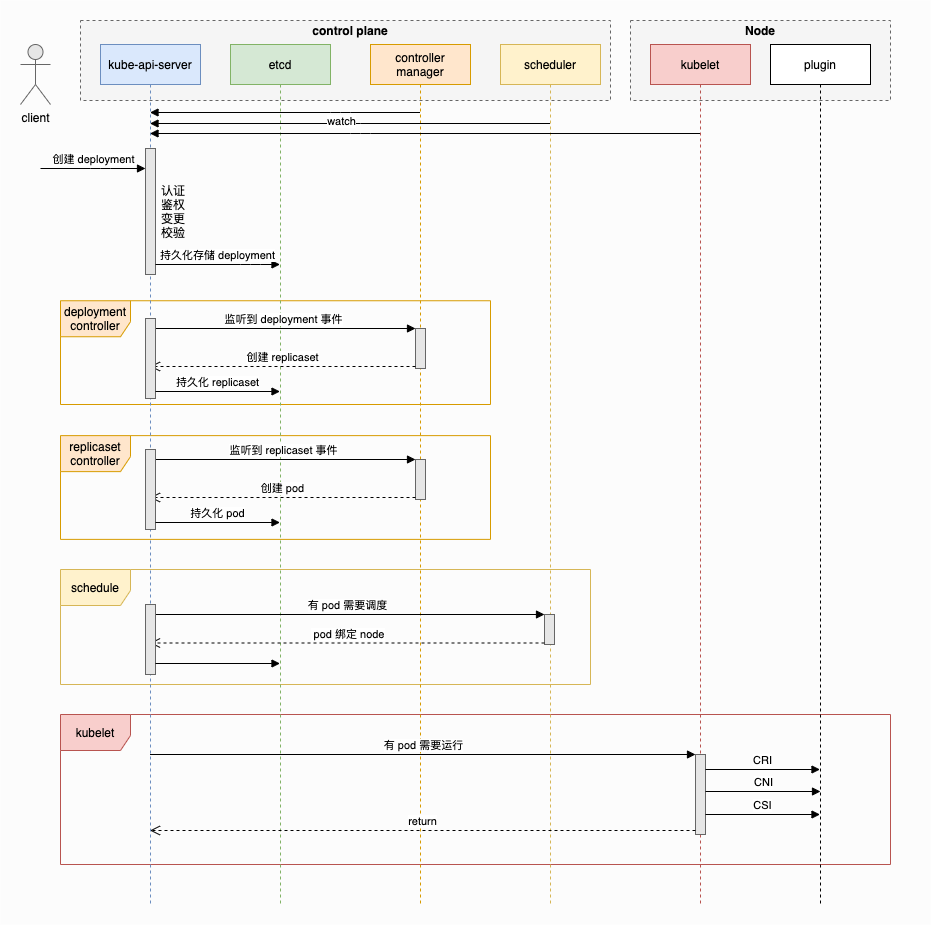

The diagram above was exported from draw.io. Its source (the exported page's mxGraphModel, read from the mxfile embedded in the PNG):
<mxGraphModel dx="946" dy="672" grid="1" gridSize="10" guides="1" tooltips="1" connect="1" arrows="1" fold="1" page="1" pageScale="1" pageWidth="827" pageHeight="1169" math="0" shadow="0">
  <root>
    <mxCell id="c116Y4tzYLUwl8cViZqs-0" />
    <mxCell id="c116Y4tzYLUwl8cViZqs-1" parent="c116Y4tzYLUwl8cViZqs-0" />
    <mxCell id="a-oeuZOuvvS_jIjNEOJU-1" value="" style="rounded=0;whiteSpace=wrap;html=1;dashed=1;gradientColor=none;fillColor=#FCFCFC;strokeColor=none;" vertex="1" parent="c116Y4tzYLUwl8cViZqs-1">
      <mxGeometry x="70" y="16" width="930" height="924" as="geometry" />
    </mxCell>
    <mxCell id="c116Y4tzYLUwl8cViZqs-54" value="" style="html=1;dashed=1;whitespace=wrap;strokeColor=#666666;fillColor=#f5f5f5;fontColor=#333333;" vertex="1" parent="c116Y4tzYLUwl8cViZqs-1">
      <mxGeometry x="700" y="36" width="260" height="80" as="geometry" />
    </mxCell>
    <mxCell id="c116Y4tzYLUwl8cViZqs-52" value="" style="html=1;dashed=1;whitespace=wrap;strokeColor=#666666;fillColor=#f5f5f5;fontColor=#333333;" vertex="1" parent="c116Y4tzYLUwl8cViZqs-1">
      <mxGeometry x="150" y="36" width="530" height="80" as="geometry" />
    </mxCell>
    <mxCell id="c116Y4tzYLUwl8cViZqs-44" value="kubelet" style="shape=umlFrame;whiteSpace=wrap;html=1;strokeColor=#b85450;fillColor=#f8cecc;width=70;height=36;" vertex="1" parent="c116Y4tzYLUwl8cViZqs-1">
      <mxGeometry x="130" y="730" width="830" height="150" as="geometry" />
    </mxCell>
    <mxCell id="c116Y4tzYLUwl8cViZqs-33" value="schedule" style="shape=umlFrame;whiteSpace=wrap;html=1;strokeColor=#d6b656;fillColor=#fff2cc;width=70;height=36;" vertex="1" parent="c116Y4tzYLUwl8cViZqs-1">
      <mxGeometry x="130" y="585" width="530" height="115" as="geometry" />
    </mxCell>
    <mxCell id="c116Y4tzYLUwl8cViZqs-31" value="replicaset controller" style="shape=umlFrame;whiteSpace=wrap;html=1;strokeColor=#d79b00;fillColor=#ffe6cc;width=70;height=36;" vertex="1" parent="c116Y4tzYLUwl8cViZqs-1">
      <mxGeometry x="130" y="451.13" width="430" height="103.75" as="geometry" />
    </mxCell>
    <mxCell id="c116Y4tzYLUwl8cViZqs-30" value="deployment controller" style="shape=umlFrame;whiteSpace=wrap;html=1;strokeColor=#d79b00;fillColor=#ffe6cc;width=70;height=36;" vertex="1" parent="c116Y4tzYLUwl8cViZqs-1">
      <mxGeometry x="130" y="316.25" width="430" height="103.75" as="geometry" />
    </mxCell>
    <mxCell id="c116Y4tzYLUwl8cViZqs-2" value="kube-api-server" style="shape=umlLifeline;perimeter=lifelinePerimeter;whiteSpace=wrap;html=1;container=1;collapsible=0;recursiveResize=0;outlineConnect=0;strokeColor=#6c8ebf;fillColor=#dae8fc;" vertex="1" parent="c116Y4tzYLUwl8cViZqs-1">
      <mxGeometry x="170" y="60" width="100" height="860" as="geometry" />
    </mxCell>
    <mxCell id="c116Y4tzYLUwl8cViZqs-3" value="client" style="shape=umlActor;verticalLabelPosition=bottom;verticalAlign=top;html=1;strokeColor=#666666;fillColor=#E6E6E6;gradientColor=none;" vertex="1" parent="c116Y4tzYLUwl8cViZqs-1">
      <mxGeometry x="90" y="60" width="30" height="60" as="geometry" />
    </mxCell>
    <mxCell id="c116Y4tzYLUwl8cViZqs-6" value="" style="html=1;points=[];perimeter=orthogonalPerimeter;strokeColor=#666666;fillColor=#E6E6E6;gradientColor=none;" vertex="1" parent="c116Y4tzYLUwl8cViZqs-1">
      <mxGeometry x="215" y="164" width="10" height="126" as="geometry" />
    </mxCell>
    <mxCell id="c116Y4tzYLUwl8cViZqs-7" value="创建 deployment" style="html=1;verticalAlign=bottom;endArrow=block;strokeWidth=1;" edge="1" parent="c116Y4tzYLUwl8cViZqs-1" target="c116Y4tzYLUwl8cViZqs-6">
      <mxGeometry width="80" relative="1" as="geometry">
        <mxPoint x="110" y="184" as="sourcePoint" />
        <mxPoint x="450" y="364" as="targetPoint" />
        <Array as="points">
          <mxPoint x="170" y="184" />
        </Array>
      </mxGeometry>
    </mxCell>
    <mxCell id="c116Y4tzYLUwl8cViZqs-8" value="etcd" style="shape=umlLifeline;perimeter=lifelinePerimeter;whiteSpace=wrap;html=1;container=1;collapsible=0;recursiveResize=0;outlineConnect=0;strokeColor=#82b366;fillColor=#d5e8d4;" vertex="1" parent="c116Y4tzYLUwl8cViZqs-1">
      <mxGeometry x="300" y="60" width="100" height="860" as="geometry" />
    </mxCell>
    <mxCell id="c116Y4tzYLUwl8cViZqs-9" value="持久化存储 deployment" style="html=1;verticalAlign=bottom;endArrow=block;strokeWidth=1;" edge="1" parent="c116Y4tzYLUwl8cViZqs-1">
      <mxGeometry width="80" relative="1" as="geometry">
        <mxPoint x="225" y="280" as="sourcePoint" />
        <mxPoint x="349.5" y="280" as="targetPoint" />
        <Array as="points">
          <mxPoint x="320" y="280" />
        </Array>
      </mxGeometry>
    </mxCell>
    <mxCell id="c116Y4tzYLUwl8cViZqs-10" value="controller manager" style="shape=umlLifeline;perimeter=lifelinePerimeter;whiteSpace=wrap;html=1;container=1;collapsible=0;recursiveResize=0;outlineConnect=0;strokeColor=#d79b00;fillColor=#ffe6cc;" vertex="1" parent="c116Y4tzYLUwl8cViZqs-1">
      <mxGeometry x="440" y="60" width="100" height="860" as="geometry" />
    </mxCell>
    <mxCell id="c116Y4tzYLUwl8cViZqs-12" value="" style="html=1;verticalAlign=bottom;endArrow=block;strokeWidth=1;" edge="1" parent="c116Y4tzYLUwl8cViZqs-1">
      <mxGeometry width="80" relative="1" as="geometry">
        <mxPoint x="489.5" y="128" as="sourcePoint" />
        <mxPoint x="219.5" y="128" as="targetPoint" />
        <Array as="points">
          <mxPoint x="410" y="128" />
        </Array>
      </mxGeometry>
    </mxCell>
    <mxCell id="c116Y4tzYLUwl8cViZqs-15" value="" style="html=1;points=[];perimeter=orthogonalPerimeter;strokeColor=#666666;fillColor=#E6E6E6;gradientColor=none;" vertex="1" parent="c116Y4tzYLUwl8cViZqs-1">
      <mxGeometry x="485" y="344" width="10" height="40" as="geometry" />
    </mxCell>
    <mxCell id="c116Y4tzYLUwl8cViZqs-16" value="监听到 deployment 事件" style="html=1;verticalAlign=bottom;endArrow=block;entryX=0;entryY=0;strokeWidth=1;" edge="1" target="c116Y4tzYLUwl8cViZqs-15" parent="c116Y4tzYLUwl8cViZqs-1">
      <mxGeometry relative="1" as="geometry">
        <mxPoint x="219.5" y="344" as="sourcePoint" />
      </mxGeometry>
    </mxCell>
    <mxCell id="c116Y4tzYLUwl8cViZqs-17" value="创建 replicaset" style="html=1;verticalAlign=bottom;endArrow=open;dashed=1;endSize=8;exitX=0;exitY=0.95;strokeWidth=1;" edge="1" source="c116Y4tzYLUwl8cViZqs-15" parent="c116Y4tzYLUwl8cViZqs-1">
      <mxGeometry relative="1" as="geometry">
        <mxPoint x="219.5" y="382" as="targetPoint" />
      </mxGeometry>
    </mxCell>
    <mxCell id="c116Y4tzYLUwl8cViZqs-18" value="" style="html=1;points=[];perimeter=orthogonalPerimeter;strokeColor=#666666;fillColor=#E6E6E6;gradientColor=none;" vertex="1" parent="c116Y4tzYLUwl8cViZqs-1">
      <mxGeometry x="215" y="334" width="10" height="80" as="geometry" />
    </mxCell>
    <mxCell id="c116Y4tzYLUwl8cViZqs-19" value="持久化 replicaset" style="html=1;verticalAlign=bottom;endArrow=block;strokeWidth=1;" edge="1" parent="c116Y4tzYLUwl8cViZqs-1">
      <mxGeometry width="80" relative="1" as="geometry">
        <mxPoint x="225" y="407" as="sourcePoint" />
        <mxPoint x="349.5" y="407" as="targetPoint" />
      </mxGeometry>
    </mxCell>
    <mxCell id="c116Y4tzYLUwl8cViZqs-25" value="" style="html=1;points=[];perimeter=orthogonalPerimeter;strokeColor=#666666;fillColor=#E6E6E6;gradientColor=none;" vertex="1" parent="c116Y4tzYLUwl8cViZqs-1">
      <mxGeometry x="485" y="475" width="10" height="40" as="geometry" />
    </mxCell>
    <mxCell id="c116Y4tzYLUwl8cViZqs-26" value="监听到 replicaset 事件" style="html=1;verticalAlign=bottom;endArrow=block;entryX=0;entryY=0;strokeWidth=1;" edge="1" target="c116Y4tzYLUwl8cViZqs-25" parent="c116Y4tzYLUwl8cViZqs-1">
      <mxGeometry relative="1" as="geometry">
        <mxPoint x="219.5" y="475" as="sourcePoint" />
      </mxGeometry>
    </mxCell>
    <mxCell id="c116Y4tzYLUwl8cViZqs-27" value="创建 pod" style="html=1;verticalAlign=bottom;endArrow=open;dashed=1;endSize=8;exitX=0;exitY=0.95;strokeWidth=1;" edge="1" source="c116Y4tzYLUwl8cViZqs-25" parent="c116Y4tzYLUwl8cViZqs-1">
      <mxGeometry relative="1" as="geometry">
        <mxPoint x="219.5" y="513" as="targetPoint" />
      </mxGeometry>
    </mxCell>
    <mxCell id="c116Y4tzYLUwl8cViZqs-28" value="" style="html=1;points=[];perimeter=orthogonalPerimeter;strokeColor=#666666;fillColor=#E6E6E6;gradientColor=none;" vertex="1" parent="c116Y4tzYLUwl8cViZqs-1">
      <mxGeometry x="215" y="465" width="10" height="80" as="geometry" />
    </mxCell>
    <mxCell id="c116Y4tzYLUwl8cViZqs-29" value="持久化 pod" style="html=1;verticalAlign=bottom;endArrow=block;strokeWidth=1;" edge="1" parent="c116Y4tzYLUwl8cViZqs-1">
      <mxGeometry width="80" relative="1" as="geometry">
        <mxPoint x="225" y="538" as="sourcePoint" />
        <mxPoint x="349.5" y="538" as="targetPoint" />
      </mxGeometry>
    </mxCell>
    <mxCell id="c116Y4tzYLUwl8cViZqs-32" value="scheduler" style="shape=umlLifeline;perimeter=lifelinePerimeter;whiteSpace=wrap;html=1;container=1;collapsible=0;recursiveResize=0;outlineConnect=0;strokeColor=#d6b656;fillColor=#fff2cc;" vertex="1" parent="c116Y4tzYLUwl8cViZqs-1">
      <mxGeometry x="570" y="60" width="100" height="860" as="geometry" />
    </mxCell>
    <mxCell id="c116Y4tzYLUwl8cViZqs-35" value="" style="html=1;points=[];perimeter=orthogonalPerimeter;strokeColor=#666666;fillColor=#E6E6E6;gradientColor=none;" vertex="1" parent="c116Y4tzYLUwl8cViZqs-1">
      <mxGeometry x="614" y="630" width="10" height="30" as="geometry" />
    </mxCell>
    <mxCell id="c116Y4tzYLUwl8cViZqs-36" value="有 pod 需要调度" style="html=1;verticalAlign=bottom;endArrow=block;entryX=0;entryY=0;strokeWidth=1;" edge="1" target="c116Y4tzYLUwl8cViZqs-35" parent="c116Y4tzYLUwl8cViZqs-1" source="c116Y4tzYLUwl8cViZqs-2">
      <mxGeometry relative="1" as="geometry">
        <mxPoint x="544" y="630" as="sourcePoint" />
      </mxGeometry>
    </mxCell>
    <mxCell id="c116Y4tzYLUwl8cViZqs-37" value="&amp;nbsp;pod 绑定 node" style="html=1;verticalAlign=bottom;endArrow=open;dashed=1;endSize=8;exitX=0;exitY=0.95;strokeWidth=1;" edge="1" source="c116Y4tzYLUwl8cViZqs-35" parent="c116Y4tzYLUwl8cViZqs-1" target="c116Y4tzYLUwl8cViZqs-2">
      <mxGeometry relative="1" as="geometry">
        <mxPoint x="544" y="706" as="targetPoint" />
      </mxGeometry>
    </mxCell>
    <mxCell id="c116Y4tzYLUwl8cViZqs-38" value="" style="html=1;points=[];perimeter=orthogonalPerimeter;strokeColor=#666666;fillColor=#E6E6E6;gradientColor=none;" vertex="1" parent="c116Y4tzYLUwl8cViZqs-1">
      <mxGeometry x="215" y="620" width="10" height="70" as="geometry" />
    </mxCell>
    <mxCell id="c116Y4tzYLUwl8cViZqs-39" value="" style="html=1;verticalAlign=bottom;endArrow=block;strokeWidth=1;" edge="1" parent="c116Y4tzYLUwl8cViZqs-1">
      <mxGeometry width="80" relative="1" as="geometry">
        <mxPoint x="225" y="679" as="sourcePoint" />
        <mxPoint x="349.5" y="679" as="targetPoint" />
      </mxGeometry>
    </mxCell>
    <mxCell id="c116Y4tzYLUwl8cViZqs-40" value="" style="html=1;verticalAlign=bottom;endArrow=block;strokeWidth=1;" edge="1" parent="c116Y4tzYLUwl8cViZqs-1">
      <mxGeometry width="80" relative="1" as="geometry">
        <mxPoint x="619.5" y="139" as="sourcePoint" />
        <mxPoint x="219.5" y="139" as="targetPoint" />
        <Array as="points">
          <mxPoint x="420" y="139" />
        </Array>
      </mxGeometry>
    </mxCell>
    <mxCell id="c116Y4tzYLUwl8cViZqs-43" value="watch" style="edgeLabel;html=1;align=center;verticalAlign=middle;resizable=0;points=[];" vertex="1" connectable="0" parent="c116Y4tzYLUwl8cViZqs-40">
      <mxGeometry x="0.0475" y="-3" relative="1" as="geometry">
        <mxPoint x="1" as="offset" />
      </mxGeometry>
    </mxCell>
    <mxCell id="c116Y4tzYLUwl8cViZqs-41" value="kubelet" style="shape=umlLifeline;perimeter=lifelinePerimeter;whiteSpace=wrap;html=1;container=1;collapsible=0;recursiveResize=0;outlineConnect=0;strokeColor=#b85450;fillColor=#f8cecc;" vertex="1" parent="c116Y4tzYLUwl8cViZqs-1">
      <mxGeometry x="720" y="60" width="100" height="860" as="geometry" />
    </mxCell>
    <mxCell id="c116Y4tzYLUwl8cViZqs-42" value="" style="html=1;verticalAlign=bottom;endArrow=block;strokeWidth=1;" edge="1" parent="c116Y4tzYLUwl8cViZqs-1" source="c116Y4tzYLUwl8cViZqs-41" target="c116Y4tzYLUwl8cViZqs-2">
      <mxGeometry width="80" relative="1" as="geometry">
        <mxPoint x="629.5" y="149" as="sourcePoint" />
        <mxPoint x="229.5" y="149" as="targetPoint" />
        <Array as="points">
          <mxPoint x="430" y="149" />
        </Array>
      </mxGeometry>
    </mxCell>
    <mxCell id="c116Y4tzYLUwl8cViZqs-45" value="" style="html=1;points=[];perimeter=orthogonalPerimeter;strokeColor=#666666;fillColor=#E6E6E6;gradientColor=none;" vertex="1" parent="c116Y4tzYLUwl8cViZqs-1">
      <mxGeometry x="765" y="770" width="10" height="80" as="geometry" />
    </mxCell>
    <mxCell id="c116Y4tzYLUwl8cViZqs-46" value="有 pod 需要运行" style="html=1;verticalAlign=bottom;endArrow=block;entryX=0;entryY=0;strokeWidth=1;" edge="1" target="c116Y4tzYLUwl8cViZqs-45" parent="c116Y4tzYLUwl8cViZqs-1" source="c116Y4tzYLUwl8cViZqs-2">
      <mxGeometry relative="1" as="geometry">
        <mxPoint x="695" y="760" as="sourcePoint" />
      </mxGeometry>
    </mxCell>
    <mxCell id="c116Y4tzYLUwl8cViZqs-47" value="return" style="html=1;verticalAlign=bottom;endArrow=open;dashed=1;endSize=8;exitX=0;exitY=0.95;strokeWidth=1;" edge="1" source="c116Y4tzYLUwl8cViZqs-45" parent="c116Y4tzYLUwl8cViZqs-1" target="c116Y4tzYLUwl8cViZqs-2">
      <mxGeometry relative="1" as="geometry">
        <mxPoint x="220" y="830" as="targetPoint" />
      </mxGeometry>
    </mxCell>
    <mxCell id="c116Y4tzYLUwl8cViZqs-48" value="CRI" style="html=1;verticalAlign=bottom;endArrow=block;strokeWidth=1;" edge="1" parent="c116Y4tzYLUwl8cViZqs-1" target="c116Y4tzYLUwl8cViZqs-50">
      <mxGeometry width="80" relative="1" as="geometry">
        <mxPoint x="775" y="785" as="sourcePoint" />
        <mxPoint x="820" y="785" as="targetPoint" />
      </mxGeometry>
    </mxCell>
    <mxCell id="c116Y4tzYLUwl8cViZqs-49" value="CNI" style="html=1;verticalAlign=bottom;endArrow=block;strokeWidth=1;" edge="1" parent="c116Y4tzYLUwl8cViZqs-1" source="c116Y4tzYLUwl8cViZqs-45">
      <mxGeometry width="80" relative="1" as="geometry">
        <mxPoint x="780" y="807" as="sourcePoint" />
        <mxPoint x="890" y="807" as="targetPoint" />
      </mxGeometry>
    </mxCell>
    <mxCell id="c116Y4tzYLUwl8cViZqs-50" value="plugin" style="shape=umlLifeline;perimeter=lifelinePerimeter;whiteSpace=wrap;html=1;container=1;collapsible=0;recursiveResize=0;outlineConnect=0;" vertex="1" parent="c116Y4tzYLUwl8cViZqs-1">
      <mxGeometry x="840" y="60" width="100" height="860" as="geometry" />
    </mxCell>
    <mxCell id="c116Y4tzYLUwl8cViZqs-51" value="CSI" style="html=1;verticalAlign=bottom;endArrow=block;strokeWidth=1;" edge="1" parent="c116Y4tzYLUwl8cViZqs-1" source="c116Y4tzYLUwl8cViZqs-45">
      <mxGeometry width="80" relative="1" as="geometry">
        <mxPoint x="775" y="830" as="sourcePoint" />
        <mxPoint x="889.5" y="830" as="targetPoint" />
      </mxGeometry>
    </mxCell>
    <mxCell id="c116Y4tzYLUwl8cViZqs-53" value="&lt;b&gt;control plane&lt;/b&gt;" style="text;html=1;strokeColor=none;fillColor=none;align=center;verticalAlign=middle;whiteSpace=wrap;rounded=0;dashed=1;" vertex="1" parent="c116Y4tzYLUwl8cViZqs-1">
      <mxGeometry x="375" y="36" width="90" height="20" as="geometry" />
    </mxCell>
    <mxCell id="c116Y4tzYLUwl8cViZqs-55" value="&lt;b&gt;Node&lt;/b&gt;" style="text;html=1;strokeColor=none;fillColor=none;align=center;verticalAlign=middle;whiteSpace=wrap;rounded=0;dashed=1;" vertex="1" parent="c116Y4tzYLUwl8cViZqs-1">
      <mxGeometry x="810" y="36" width="40" height="20" as="geometry" />
    </mxCell>
    <mxCell id="a-oeuZOuvvS_jIjNEOJU-0" value="认证&lt;br&gt;鉴权&lt;br&gt;变更&lt;br&gt;校验" style="text;html=1;strokeColor=none;fillColor=none;align=left;verticalAlign=middle;whiteSpace=wrap;rounded=0;dashed=1;" vertex="1" parent="c116Y4tzYLUwl8cViZqs-1">
      <mxGeometry x="229" y="197" width="51" height="60" as="geometry" />
    </mxCell>
  </root>
</mxGraphModel>